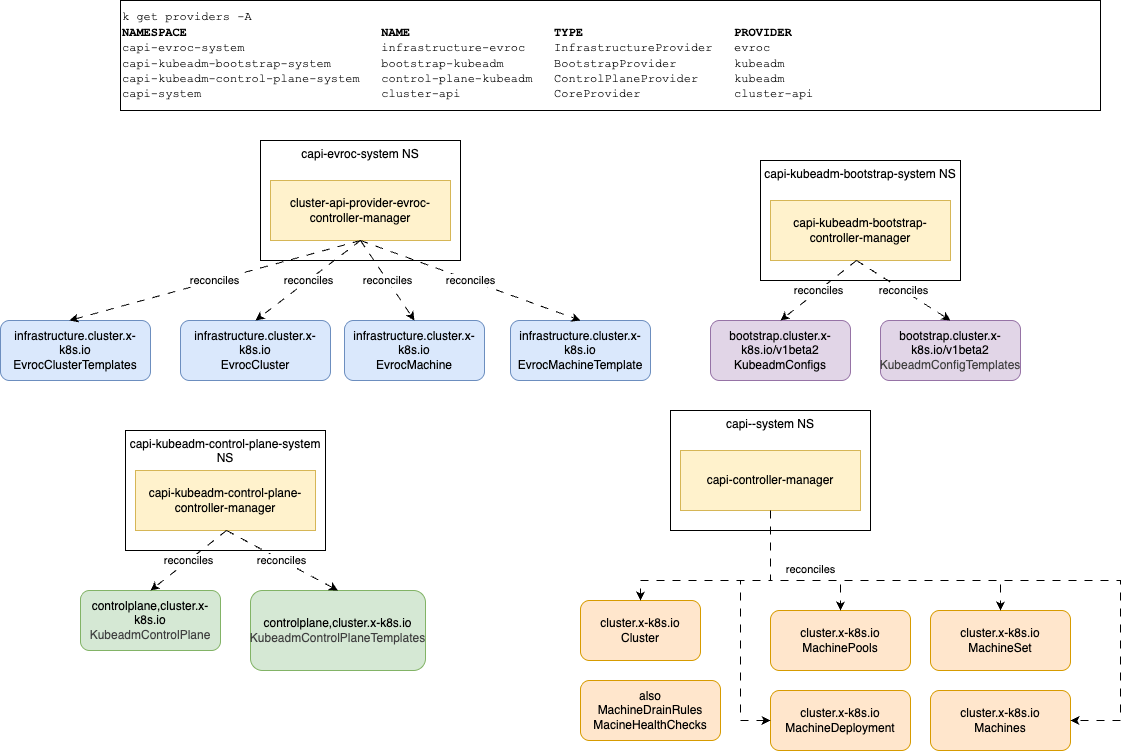

The diagram above was exported from draw.io. Its source (the exported page's mxGraphModel, read from the mxfile embedded in the PNG):
<mxGraphModel dx="689" dy="427" grid="1" gridSize="10" guides="1" tooltips="1" connect="1" arrows="1" fold="1" page="1" pageScale="1" pageWidth="827" pageHeight="1169" math="0" shadow="0">
  <root>
    <mxCell id="DG8YjTJ4R6ZE6ysTtjmR-0" />
    <mxCell id="DG8YjTJ4R6ZE6ysTtjmR-1" parent="DG8YjTJ4R6ZE6ysTtjmR-0" />
    <mxCell id="JfoxKErlmkfhjVJWd2Yi-13" value="capi-kubeadm-control-plane-system NS" style="rounded=0;whiteSpace=wrap;html=1;verticalAlign=top;" parent="DG8YjTJ4R6ZE6ysTtjmR-1" vertex="1">
      <mxGeometry x="125" y="480" width="200" height="120" as="geometry" />
    </mxCell>
    <mxCell id="JfoxKErlmkfhjVJWd2Yi-14" value="capi-kubeadm-control-plane-controller-manager" style="rounded=0;whiteSpace=wrap;html=1;fillColor=#fff2cc;strokeColor=#d6b656;" parent="DG8YjTJ4R6ZE6ysTtjmR-1" vertex="1">
      <mxGeometry x="135" y="520" width="180" height="60" as="geometry" />
    </mxCell>
    <mxCell id="DG8YjTJ4R6ZE6ysTtjmR-2" value="capi-evroc-system NS" style="rounded=0;whiteSpace=wrap;html=1;verticalAlign=top;" parent="DG8YjTJ4R6ZE6ysTtjmR-1" vertex="1">
      <mxGeometry x="260" y="190" width="200" height="120" as="geometry" />
    </mxCell>
    <mxCell id="DG8YjTJ4R6ZE6ysTtjmR-3" value="cluster-api-provider-evroc-controller-manager" style="rounded=0;whiteSpace=wrap;html=1;fillColor=#fff2cc;strokeColor=#d6b656;" parent="DG8YjTJ4R6ZE6ysTtjmR-1" vertex="1">
      <mxGeometry x="270" y="230" width="180" height="60" as="geometry" />
    </mxCell>
    <mxCell id="DG8YjTJ4R6ZE6ysTtjmR-4" value="capi-kubeadm-bootstrap-system NS" style="rounded=0;whiteSpace=wrap;html=1;verticalAlign=top;" parent="DG8YjTJ4R6ZE6ysTtjmR-1" vertex="1">
      <mxGeometry x="760" y="210" width="200" height="120" as="geometry" />
    </mxCell>
    <mxCell id="DG8YjTJ4R6ZE6ysTtjmR-5" value="capi-kubeadm-bootstrap-controller-manager" style="rounded=0;whiteSpace=wrap;html=1;fillColor=#fff2cc;strokeColor=#d6b656;" parent="DG8YjTJ4R6ZE6ysTtjmR-1" vertex="1">
      <mxGeometry x="770" y="250" width="180" height="60" as="geometry" />
    </mxCell>
    <mxCell id="DG8YjTJ4R6ZE6ysTtjmR-8" value="capi--system NS" style="rounded=0;whiteSpace=wrap;html=1;verticalAlign=top;" parent="DG8YjTJ4R6ZE6ysTtjmR-1" vertex="1">
      <mxGeometry x="670" y="460" width="200" height="120" as="geometry" />
    </mxCell>
    <mxCell id="DG8YjTJ4R6ZE6ysTtjmR-9" value="capi-controller-manager" style="rounded=0;whiteSpace=wrap;html=1;fillColor=#fff2cc;strokeColor=#d6b656;" parent="DG8YjTJ4R6ZE6ysTtjmR-1" vertex="1">
      <mxGeometry x="680" y="500" width="180" height="60" as="geometry" />
    </mxCell>
    <mxCell id="DG8YjTJ4R6ZE6ysTtjmR-10" value="cluster.x-k8s.io&lt;div&gt;Cluster&lt;/div&gt;" style="rounded=1;whiteSpace=wrap;html=1;fillColor=#ffe6cc;strokeColor=#d79b00;" parent="DG8YjTJ4R6ZE6ysTtjmR-1" vertex="1">
      <mxGeometry x="580" y="650" width="120" height="60" as="geometry" />
    </mxCell>
    <mxCell id="DG8YjTJ4R6ZE6ysTtjmR-11" value="reconciles" style="endArrow=classic;html=1;entryX=0.5;entryY=0;entryDx=0;entryDy=0;exitX=0.5;exitY=1;exitDx=0;exitDy=0;dashed=1;dashPattern=8 8;rounded=0;curved=0;" parent="DG8YjTJ4R6ZE6ysTtjmR-1" source="DG8YjTJ4R6ZE6ysTtjmR-9" target="DG8YjTJ4R6ZE6ysTtjmR-10" edge="1">
      <mxGeometry x="-0.4603" y="40" width="50" height="50" relative="1" as="geometry">
        <mxPoint x="220" y="940" as="sourcePoint" />
        <mxPoint x="270" y="890" as="targetPoint" />
        <Array as="points">
          <mxPoint x="770" y="630" />
          <mxPoint x="640" y="630" />
        </Array>
        <mxPoint as="offset" />
      </mxGeometry>
    </mxCell>
    <mxCell id="DG8YjTJ4R6ZE6ysTtjmR-12" value="infrastructure.cluster.x-k8s.io&lt;div&gt;EvrocCluster&lt;/div&gt;" style="rounded=1;whiteSpace=wrap;html=1;fillColor=#dae8fc;strokeColor=#6c8ebf;" parent="DG8YjTJ4R6ZE6ysTtjmR-1" vertex="1">
      <mxGeometry x="180" y="370" width="150" height="60" as="geometry" />
    </mxCell>
    <mxCell id="DG8YjTJ4R6ZE6ysTtjmR-14" value="infrastructure.cluster.x-k8s.io&lt;div&gt;EvrocMachineTemplate&lt;/div&gt;" style="rounded=1;whiteSpace=wrap;html=1;fillColor=#dae8fc;strokeColor=#6c8ebf;" parent="DG8YjTJ4R6ZE6ysTtjmR-1" vertex="1">
      <mxGeometry x="510" y="370" width="140" height="60" as="geometry" />
    </mxCell>
    <mxCell id="DG8YjTJ4R6ZE6ysTtjmR-15" value="cluster.x-k8s.io&lt;div&gt;MachineDeployment&lt;/div&gt;" style="rounded=1;whiteSpace=wrap;html=1;fillColor=#ffe6cc;strokeColor=#d79b00;" parent="DG8YjTJ4R6ZE6ysTtjmR-1" vertex="1">
      <mxGeometry x="770" y="740" width="140" height="60" as="geometry" />
    </mxCell>
    <mxCell id="DG8YjTJ4R6ZE6ysTtjmR-16" value="cluster.x-k8s.io&lt;div&gt;MachineSet&lt;/div&gt;" style="rounded=1;whiteSpace=wrap;html=1;fillColor=#ffe6cc;strokeColor=#d79b00;" parent="DG8YjTJ4R6ZE6ysTtjmR-1" vertex="1">
      <mxGeometry x="930" y="660" width="140" height="60" as="geometry" />
    </mxCell>
    <mxCell id="DG8YjTJ4R6ZE6ysTtjmR-17" value="" style="endArrow=classic;html=1;entryX=0.5;entryY=0;entryDx=0;entryDy=0;dashed=1;dashPattern=8 8;rounded=0;curved=0;" parent="DG8YjTJ4R6ZE6ysTtjmR-1" target="DG8YjTJ4R6ZE6ysTtjmR-16" edge="1">
      <mxGeometry x="0.3529" y="10" width="50" height="50" relative="1" as="geometry">
        <mxPoint x="770" y="560" as="sourcePoint" />
        <mxPoint x="690" y="710" as="targetPoint" />
        <Array as="points">
          <mxPoint x="770" y="630" />
          <mxPoint x="1000" y="630" />
        </Array>
        <mxPoint as="offset" />
      </mxGeometry>
    </mxCell>
    <mxCell id="DG8YjTJ4R6ZE6ysTtjmR-18" value="" style="endArrow=classic;html=1;entryX=0;entryY=0.5;entryDx=0;entryDy=0;dashed=1;dashPattern=8 8;rounded=0;curved=0;exitX=0.5;exitY=1;exitDx=0;exitDy=0;" parent="DG8YjTJ4R6ZE6ysTtjmR-1" source="DG8YjTJ4R6ZE6ysTtjmR-9" target="DG8YjTJ4R6ZE6ysTtjmR-15" edge="1">
      <mxGeometry x="0.5556" y="-90" width="50" height="50" relative="1" as="geometry">
        <mxPoint x="780" y="570" as="sourcePoint" />
        <mxPoint x="980" y="710" as="targetPoint" />
        <Array as="points">
          <mxPoint x="770" y="630" />
          <mxPoint x="740" y="630" />
          <mxPoint x="740" y="770" />
        </Array>
        <mxPoint as="offset" />
      </mxGeometry>
    </mxCell>
    <mxCell id="DG8YjTJ4R6ZE6ysTtjmR-29" value="reconciles" style="endArrow=classic;html=1;entryX=0.5;entryY=0;entryDx=0;entryDy=0;dashed=1;dashPattern=8 8;rounded=0;curved=0;exitX=0.5;exitY=1;exitDx=0;exitDy=0;" parent="DG8YjTJ4R6ZE6ysTtjmR-1" source="DG8YjTJ4R6ZE6ysTtjmR-3" target="DG8YjTJ4R6ZE6ysTtjmR-12" edge="1">
      <mxGeometry width="50" height="50" relative="1" as="geometry">
        <mxPoint x="1100" y="310" as="sourcePoint" />
        <mxPoint x="1150" y="550" as="targetPoint" />
      </mxGeometry>
    </mxCell>
    <mxCell id="DG8YjTJ4R6ZE6ysTtjmR-30" value="reconciles" style="endArrow=classic;html=1;entryX=0.5;entryY=0;entryDx=0;entryDy=0;dashed=1;dashPattern=8 8;rounded=0;curved=0;exitX=0.5;exitY=1;exitDx=0;exitDy=0;" parent="DG8YjTJ4R6ZE6ysTtjmR-1" source="DG8YjTJ4R6ZE6ysTtjmR-3" target="DG8YjTJ4R6ZE6ysTtjmR-14" edge="1">
      <mxGeometry width="50" height="50" relative="1" as="geometry">
        <mxPoint x="370" y="300" as="sourcePoint" />
        <mxPoint x="265" y="380" as="targetPoint" />
      </mxGeometry>
    </mxCell>
    <mxCell id="DG8YjTJ4R6ZE6ysTtjmR-34" value="infrastructure.cluster.x-k8s.io&lt;div&gt;EvrocClusterTemplates&lt;/div&gt;" style="rounded=1;whiteSpace=wrap;html=1;fillColor=#dae8fc;strokeColor=#6c8ebf;" parent="DG8YjTJ4R6ZE6ysTtjmR-1" vertex="1">
      <mxGeometry y="370" width="150" height="60" as="geometry" />
    </mxCell>
    <mxCell id="JfoxKErlmkfhjVJWd2Yi-0" value="infrastructure.cluster.x-k8s.io&lt;div&gt;EvrocMachine&lt;/div&gt;" style="rounded=1;whiteSpace=wrap;html=1;fillColor=#dae8fc;strokeColor=#6c8ebf;" parent="DG8YjTJ4R6ZE6ysTtjmR-1" vertex="1">
      <mxGeometry x="344" y="370" width="140" height="60" as="geometry" />
    </mxCell>
    <mxCell id="JfoxKErlmkfhjVJWd2Yi-1" value="reconciles" style="endArrow=classic;html=1;entryX=0.46;entryY=0;entryDx=0;entryDy=0;dashed=1;dashPattern=8 8;rounded=0;curved=0;exitX=0.5;exitY=1;exitDx=0;exitDy=0;entryPerimeter=0;" parent="DG8YjTJ4R6ZE6ysTtjmR-1" source="DG8YjTJ4R6ZE6ysTtjmR-3" target="DG8YjTJ4R6ZE6ysTtjmR-34" edge="1">
      <mxGeometry width="50" height="50" relative="1" as="geometry">
        <mxPoint x="370" y="300" as="sourcePoint" />
        <mxPoint x="265" y="380" as="targetPoint" />
      </mxGeometry>
    </mxCell>
    <mxCell id="JfoxKErlmkfhjVJWd2Yi-2" value="reconciles" style="endArrow=classic;html=1;entryX=0.5;entryY=0;entryDx=0;entryDy=0;dashed=1;dashPattern=8 8;rounded=0;curved=0;exitX=0.5;exitY=1;exitDx=0;exitDy=0;" parent="DG8YjTJ4R6ZE6ysTtjmR-1" source="DG8YjTJ4R6ZE6ysTtjmR-3" target="JfoxKErlmkfhjVJWd2Yi-0" edge="1">
      <mxGeometry width="50" height="50" relative="1" as="geometry">
        <mxPoint x="380" y="310" as="sourcePoint" />
        <mxPoint x="275" y="390" as="targetPoint" />
      </mxGeometry>
    </mxCell>
    <mxCell id="JfoxKErlmkfhjVJWd2Yi-3" value="&lt;span style=&quot;color: rgb(0, 0, 0);&quot;&gt;bootstrap.cluster.x-k8s.io/v1beta2&lt;/span&gt;&lt;div style=&quot;color: rgb(63, 63, 63); scrollbar-color: rgb(226, 226, 226) rgb(251, 251, 251);&quot;&gt;KubeadmConfigTemplates&lt;/div&gt;" style="rounded=1;whiteSpace=wrap;html=1;fillColor=#e1d5e7;strokeColor=#9673a6;" parent="DG8YjTJ4R6ZE6ysTtjmR-1" vertex="1">
      <mxGeometry x="880" y="370" width="140" height="60" as="geometry" />
    </mxCell>
    <mxCell id="JfoxKErlmkfhjVJWd2Yi-4" value="reconciles" style="endArrow=classic;html=1;entryX=0.5;entryY=0;entryDx=0;entryDy=0;dashed=1;dashPattern=8 8;rounded=0;curved=0;exitX=0.5;exitY=1;exitDx=0;exitDy=0;" parent="DG8YjTJ4R6ZE6ysTtjmR-1" target="JfoxKErlmkfhjVJWd2Yi-3" edge="1">
      <mxGeometry width="50" height="50" relative="1" as="geometry">
        <mxPoint x="856" y="310" as="sourcePoint" />
        <mxPoint x="761" y="400" as="targetPoint" />
      </mxGeometry>
    </mxCell>
    <mxCell id="JfoxKErlmkfhjVJWd2Yi-5" value="bootstrap.cluster.x-k8s.io/v1beta2&lt;div&gt;KubeadmConfigs&lt;/div&gt;" style="rounded=1;whiteSpace=wrap;html=1;fillColor=#e1d5e7;strokeColor=#9673a6;" parent="DG8YjTJ4R6ZE6ysTtjmR-1" vertex="1">
      <mxGeometry x="710" y="370" width="140" height="60" as="geometry" />
    </mxCell>
    <mxCell id="JfoxKErlmkfhjVJWd2Yi-6" value="reconciles" style="endArrow=classic;html=1;entryX=0.5;entryY=0;entryDx=0;entryDy=0;dashed=1;dashPattern=8 8;rounded=0;curved=0;exitX=0.5;exitY=1;exitDx=0;exitDy=0;" parent="DG8YjTJ4R6ZE6ysTtjmR-1" target="JfoxKErlmkfhjVJWd2Yi-5" edge="1">
      <mxGeometry width="50" height="50" relative="1" as="geometry">
        <mxPoint x="856" y="310" as="sourcePoint" />
        <mxPoint x="771" y="410" as="targetPoint" />
      </mxGeometry>
    </mxCell>
    <mxCell id="JfoxKErlmkfhjVJWd2Yi-9" value="&lt;span style=&quot;color: rgb(0, 0, 0);&quot;&gt;controlplane,cluster.x-k8s.io&lt;/span&gt;&lt;div style=&quot;color: rgb(63, 63, 63); scrollbar-color: rgb(226, 226, 226) rgb(251, 251, 251);&quot;&gt;KubeadmControlPlaneTemplates&lt;/div&gt;" style="rounded=1;whiteSpace=wrap;html=1;fillColor=#d5e8d4;strokeColor=#82b366;" parent="DG8YjTJ4R6ZE6ysTtjmR-1" vertex="1">
      <mxGeometry x="250" y="640" width="175" height="80" as="geometry" />
    </mxCell>
    <mxCell id="JfoxKErlmkfhjVJWd2Yi-10" value="reconciles" style="endArrow=classic;html=1;entryX=0.5;entryY=0;entryDx=0;entryDy=0;dashed=1;dashPattern=8 8;rounded=0;curved=0;exitX=0.5;exitY=1;exitDx=0;exitDy=0;" parent="DG8YjTJ4R6ZE6ysTtjmR-1" target="JfoxKErlmkfhjVJWd2Yi-9" edge="1">
      <mxGeometry width="50" height="50" relative="1" as="geometry">
        <mxPoint x="226" y="580" as="sourcePoint" />
        <mxPoint x="131" y="670" as="targetPoint" />
      </mxGeometry>
    </mxCell>
    <mxCell id="JfoxKErlmkfhjVJWd2Yi-11" value="&lt;span style=&quot;color: rgb(0, 0, 0);&quot;&gt;controlplane,cluster.x-k8s.io&lt;/span&gt;&lt;div style=&quot;color: rgb(63, 63, 63); scrollbar-color: rgb(226, 226, 226) rgb(251, 251, 251);&quot;&gt;KubeadmControlPlane&lt;/div&gt;" style="rounded=1;whiteSpace=wrap;html=1;fillColor=#d5e8d4;strokeColor=#82b366;" parent="DG8YjTJ4R6ZE6ysTtjmR-1" vertex="1">
      <mxGeometry x="80" y="640" width="140" height="60" as="geometry" />
    </mxCell>
    <mxCell id="JfoxKErlmkfhjVJWd2Yi-12" value="reconciles" style="endArrow=classic;html=1;entryX=0.5;entryY=0;entryDx=0;entryDy=0;dashed=1;dashPattern=8 8;rounded=0;curved=0;exitX=0.5;exitY=1;exitDx=0;exitDy=0;" parent="DG8YjTJ4R6ZE6ysTtjmR-1" target="JfoxKErlmkfhjVJWd2Yi-11" edge="1">
      <mxGeometry width="50" height="50" relative="1" as="geometry">
        <mxPoint x="226" y="580" as="sourcePoint" />
        <mxPoint x="141" y="680" as="targetPoint" />
      </mxGeometry>
    </mxCell>
    <mxCell id="JfoxKErlmkfhjVJWd2Yi-15" value="cluster.x-k8s.io&lt;div&gt;MachinePools&lt;/div&gt;" style="rounded=1;whiteSpace=wrap;html=1;fillColor=#ffe6cc;strokeColor=#d79b00;" parent="DG8YjTJ4R6ZE6ysTtjmR-1" vertex="1">
      <mxGeometry x="770" y="660" width="140" height="60" as="geometry" />
    </mxCell>
    <mxCell id="JfoxKErlmkfhjVJWd2Yi-16" value="cluster.x-k8s.io&lt;div&gt;Machines&lt;/div&gt;" style="rounded=1;whiteSpace=wrap;html=1;fillColor=#ffe6cc;strokeColor=#d79b00;" parent="DG8YjTJ4R6ZE6ysTtjmR-1" vertex="1">
      <mxGeometry x="930" y="740" width="140" height="60" as="geometry" />
    </mxCell>
    <mxCell id="JfoxKErlmkfhjVJWd2Yi-17" value="also&lt;div&gt;MachineDrainRules&lt;/div&gt;&lt;div&gt;MacineHealthChecks&lt;/div&gt;" style="rounded=1;whiteSpace=wrap;html=1;fillColor=#ffe6cc;strokeColor=#d79b00;" parent="DG8YjTJ4R6ZE6ysTtjmR-1" vertex="1">
      <mxGeometry x="580" y="730" width="140" height="60" as="geometry" />
    </mxCell>
    <mxCell id="JfoxKErlmkfhjVJWd2Yi-18" value="&lt;div&gt;&lt;font face=&quot;Courier New&quot; color=&quot;#000000&quot;&gt;k get providers -A&lt;/font&gt;&lt;/div&gt;&lt;div&gt;&lt;font face=&quot;Courier New&quot; color=&quot;#000000&quot;&gt;&lt;b&gt;NAMESPACE&amp;nbsp; &amp;nbsp; &amp;nbsp; &amp;nbsp; &amp;nbsp; &amp;nbsp; &amp;nbsp; &amp;nbsp; &amp;nbsp; &amp;nbsp; &amp;nbsp; &amp;nbsp; &amp;nbsp; &amp;nbsp;NAME&amp;nbsp; &amp;nbsp; &amp;nbsp; &amp;nbsp; &amp;nbsp; &amp;nbsp; &amp;nbsp; &amp;nbsp; &amp;nbsp; &amp;nbsp; TYPE&amp;nbsp; &amp;nbsp; &amp;nbsp; &amp;nbsp; &amp;nbsp; &amp;nbsp; &amp;nbsp; &amp;nbsp; &amp;nbsp; &amp;nbsp; &amp;nbsp;PROVIDER&lt;/b&gt;&amp;nbsp;&lt;/font&gt;&lt;/div&gt;&lt;div&gt;&lt;font face=&quot;Courier New&quot; color=&quot;#000000&quot;&gt;capi-evroc-system&amp;nbsp; &amp;nbsp; &amp;nbsp; &amp;nbsp; &amp;nbsp; &amp;nbsp; &amp;nbsp; &amp;nbsp; &amp;nbsp; &amp;nbsp;infrastructure-evroc&amp;nbsp; &amp;nbsp; InfrastructureProvider&amp;nbsp; &amp;nbsp;evroc&amp;nbsp; &amp;nbsp; &amp;nbsp;&lt;/font&gt;&lt;/div&gt;&lt;div&gt;&lt;font face=&quot;Courier New&quot; color=&quot;#000000&quot;&gt;capi-kubeadm-bootstrap-system&amp;nbsp; &amp;nbsp; &amp;nbsp; &amp;nbsp;bootstrap-kubeadm&amp;nbsp; &amp;nbsp; &amp;nbsp; &amp;nbsp;BootstrapProvider&amp;nbsp; &amp;nbsp; &amp;nbsp; &amp;nbsp; kubeadm&amp;nbsp; &amp;nbsp; &amp;nbsp;&amp;nbsp;&lt;/font&gt;&lt;/div&gt;&lt;div&gt;&lt;font face=&quot;Courier New&quot; color=&quot;#000000&quot;&gt;capi-kubeadm-control-plane-system&amp;nbsp; &amp;nbsp;control-plane-kubeadm&amp;nbsp; &amp;nbsp;ControlPlaneProvider&amp;nbsp; &amp;nbsp; &amp;nbsp;kubeadm&amp;nbsp; &amp;nbsp;&lt;/font&gt;&lt;/div&gt;&lt;div&gt;&lt;span style=&quot;font-family: &amp;quot;Courier New&amp;quot;; background-color: transparent;&quot;&gt;capi-system&amp;nbsp; &amp;nbsp; &amp;nbsp; &amp;nbsp; &amp;nbsp; &amp;nbsp; &amp;nbsp; &amp;nbsp; &amp;nbsp; &amp;nbsp; &amp;nbsp; &amp;nbsp; &amp;nbsp;cluster-api&amp;nbsp; &amp;nbsp; &amp;nbsp; &amp;nbsp; &amp;nbsp; &amp;nbsp; &amp;nbsp;CoreProvider&amp;nbsp; &amp;nbsp; &amp;nbsp; &amp;nbsp; &amp;nbsp; &amp;nbsp; &amp;nbsp;cluster-api&lt;/span&gt;&lt;/div&gt;" style="rounded=0;whiteSpace=wrap;html=1;align=left;" parent="DG8YjTJ4R6ZE6ysTtjmR-1" vertex="1">
      <mxGeometry x="120" y="50" width="980" height="110" as="geometry" />
    </mxCell>
    <mxCell id="JfoxKErlmkfhjVJWd2Yi-20" value="" style="endArrow=classic;html=1;entryX=1;entryY=0.5;entryDx=0;entryDy=0;dashed=1;dashPattern=8 8;rounded=0;curved=0;exitX=0.5;exitY=1;exitDx=0;exitDy=0;" parent="DG8YjTJ4R6ZE6ysTtjmR-1" source="DG8YjTJ4R6ZE6ysTtjmR-9" target="JfoxKErlmkfhjVJWd2Yi-16" edge="1">
      <mxGeometry x="-0.037" y="-40" width="50" height="50" relative="1" as="geometry">
        <mxPoint x="790" y="580" as="sourcePoint" />
        <mxPoint x="790" y="850" as="targetPoint" />
        <Array as="points">
          <mxPoint x="770" y="630" />
          <mxPoint x="1120" y="630" />
          <mxPoint x="1120" y="770" />
        </Array>
        <mxPoint as="offset" />
      </mxGeometry>
    </mxCell>
    <mxCell id="JfoxKErlmkfhjVJWd2Yi-22" value="" style="endArrow=classic;html=1;entryX=0.5;entryY=0;entryDx=0;entryDy=0;dashed=1;dashPattern=8 8;rounded=0;curved=0;" parent="DG8YjTJ4R6ZE6ysTtjmR-1" target="JfoxKErlmkfhjVJWd2Yi-15" edge="1">
      <mxGeometry x="-0.037" y="-40" width="50" height="50" relative="1" as="geometry">
        <mxPoint x="770" y="560" as="sourcePoint" />
        <mxPoint x="800" y="860" as="targetPoint" />
        <Array as="points">
          <mxPoint x="770" y="630" />
          <mxPoint x="840" y="630" />
        </Array>
        <mxPoint as="offset" />
      </mxGeometry>
    </mxCell>
  </root>
</mxGraphModel>